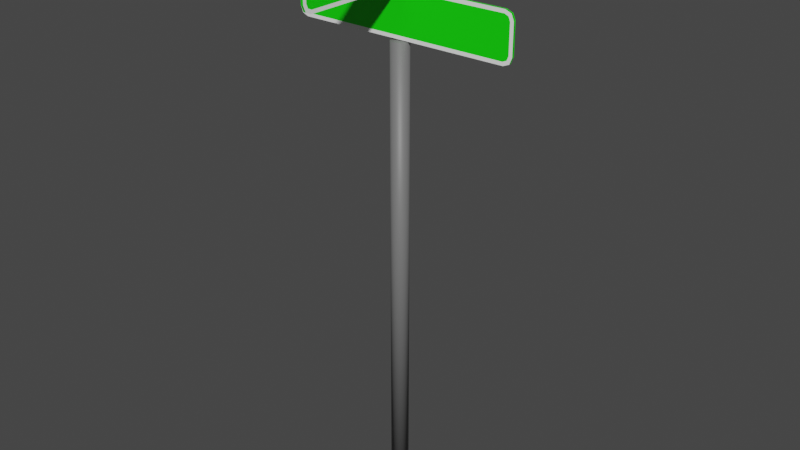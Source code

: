 # Source: StreetSign.blend  (saved by Blender 3.2.14; exported with 4.5.12 LTS)
import bpy
from mathutils import Matrix  # noqa: F401  (used for matrix-valued properties, if any)

bpy.ops.wm.read_factory_settings(use_empty=True)
scene = bpy.context.scene
scene.name = 'Scene'

# ---- collections
col_collection = bpy.data.collections.new('Collection'); scene.collection.children.link(col_collection)

# ---- materials (node trees are filled in below, after node groups)
mat_streetsignpole = bpy.data.materials.new('StreetSignPole')
mat_streetsignpole.use_transparent_shadow = False
mat_streetsign = bpy.data.materials.new('StreetSign')
mat_streetsign.use_transparent_shadow = False
mat_streetsignoutline = bpy.data.materials.new('StreetSignOutline')
mat_streetsignoutline.use_transparent_shadow = False

# ---- material node trees
mat_streetsignpole.use_nodes = True; mat_streetsignpole.node_tree.nodes.clear()
_N = mat_streetsignpole.node_tree.nodes; _L = mat_streetsignpole.node_tree.links
n0 = _N.new('ShaderNodeBsdfPrincipled'); n0.name = 'Principled BSDF'; n0.location = (10, 300)
n0.distribution = 'GGX'
n0.subsurface_method = 'RANDOM_WALK_SKIN'
n0.inputs[0].default_value = (0.1679, 0.1679, 0.1679, 1.0)
n0.inputs[3].default_value = 1.45
n0.inputs[27].default_value = (0.0, 0.0, 0.0, 1.0)
n0.inputs[28].default_value = 1.0
n1 = _N.new('ShaderNodeOutputMaterial'); n1.name = 'Material Output'; n1.location = (300, 300)
_L.new(n0.outputs[0], n1.inputs[0])
n1.is_active_output = True
mat_streetsign.use_nodes = True; mat_streetsign.node_tree.nodes.clear()
_N = mat_streetsign.node_tree.nodes; _L = mat_streetsign.node_tree.links
n0 = _N.new('ShaderNodeBsdfPrincipled'); n0.name = 'Principled BSDF'; n0.location = (10, 300)
n0.distribution = 'GGX'
n0.subsurface_method = 'RANDOM_WALK_SKIN'
n0.inputs[0].default_value = (0.004326, 0.8, 0.0, 1.0)
n0.inputs[3].default_value = 1.45
n0.inputs[27].default_value = (0.0, 0.0, 0.0, 1.0)
n0.inputs[28].default_value = 1.0
n1 = _N.new('ShaderNodeOutputMaterial'); n1.name = 'Material Output'; n1.location = (300, 300)
_L.new(n0.outputs[0], n1.inputs[0])
n1.is_active_output = True
mat_streetsignoutline.use_nodes = True; mat_streetsignoutline.node_tree.nodes.clear()
_N = mat_streetsignoutline.node_tree.nodes; _L = mat_streetsignoutline.node_tree.links
n0 = _N.new('ShaderNodeBsdfPrincipled'); n0.name = 'Principled BSDF'; n0.location = (10, 300)
n0.distribution = 'GGX'
n0.subsurface_method = 'RANDOM_WALK_SKIN'
n0.inputs[0].default_value = (1.0, 1.0, 1.0, 1.0)
n0.inputs[3].default_value = 1.45
n0.inputs[27].default_value = (0.0, 0.0, 0.0, 1.0)
n0.inputs[28].default_value = 1.0
n1 = _N.new('ShaderNodeOutputMaterial'); n1.name = 'Material Output'; n1.location = (300, 300)
_L.new(n0.outputs[0], n1.inputs[0])
n1.is_active_output = True

# ---- world
world_world = bpy.data.worlds.new('World'); scene.world = world_world
world_world.use_nodes = True; world_world.node_tree.nodes.clear()
_N = world_world.node_tree.nodes; _L = world_world.node_tree.links
n0 = _N.new('ShaderNodeOutputWorld'); n0.name = 'World Output'; n0.location = (300, 300)
n1 = _N.new('ShaderNodeBackground'); n1.name = 'Background'; n1.location = (10, 300)
n1.inputs[0].default_value = (0.05088, 0.05088, 0.05088, 1.0)
_L.new(n1.outputs[0], n0.inputs[0])
n0.is_active_output = True
world_world.color = (0.05088, 0.05088, 0.05088)
world_world.use_sun_shadow = False
world_world.sun_shadow_jitter_overblur = 0.0

# ---- meshes
me_cylinder = bpy.data.meshes.new('Cylinder')
me_cylinder.from_pydata([(0.0, 0.07588, 0.0), (0.0, 0.07588, 3.856), (0.0148, 0.07443, 0.0), (0.0148, 0.07443, 3.856), (0.02904, 0.07011, 0.0), (0.02904, 0.07011, 3.856), (0.04216, 0.0631, 0.0), (0.04216, 0.0631, 3.856), (0.05366, 0.05366, 0.0), (0.05366, 0.05366, 3.856), (0.0631, 0.04216, 0.0), (0.0631, 0.04216, 3.856), (0.07011, 0.02904, 0.0), (0.07011, 0.02904, 3.856), (0.07443, 0.0148, 0.0), (0.07443, 0.0148, 3.856), (0.07588, -3.317e-09, 0.0), (0.07588, -3.317e-09, 3.856), (0.07443, -0.0148, 0.0), (0.07443, -0.0148, 3.856), (0.07011, -0.02904, 0.0), (0.07011, -0.02904, 3.856), (0.0631, -0.04216, 0.0), (0.0631, -0.04216, 3.856), (0.05366, -0.05366, 0.0), (0.05366, -0.05366, 3.856), (0.04216, -0.0631, 0.0), (0.04216, -0.0631, 3.856), (0.02904, -0.07011, 0.0), (0.02904, -0.07011, 3.856), (0.0148, -0.07443, 0.0), (0.0148, -0.07443, 3.856), (-6.634e-09, -0.07588, 0.0), (-6.634e-09, -0.07588, 3.856), (-0.0148, -0.07443, 0.0), (-0.0148, -0.07443, 3.856), (-0.02904, -0.07011, 0.0), (-0.02904, -0.07011, 3.856), (-0.04216, -0.0631, 0.0), (-0.04216, -0.0631, 3.856), (-0.05366, -0.05366, 0.0), (-0.05366, -0.05366, 3.856), (-0.0631, -0.04216, 0.0), (-0.0631, -0.04216, 3.856), (-0.07011, -0.02904, 0.0), (-0.07011, -0.02904, 3.856), (-0.07443, -0.0148, 0.0), (-0.07443, -0.0148, 3.856), (-0.07588, 9.049e-10, 0.0), (-0.07588, 9.049e-10, 3.856), (-0.07443, 0.0148, 0.0), (-0.07443, 0.0148, 3.856), (-0.07011, 0.02904, 0.0), (-0.07011, 0.02904, 3.856), (-0.0631, 0.04216, 0.0), (-0.0631, 0.04216, 3.856), (-0.05366, 0.05366, 0.0), (-0.05366, 0.05366, 3.856), (-0.04216, 0.0631, 0.0), (-0.04216, 0.0631, 3.856), (-0.02904, 0.07011, 0.0), (-0.02904, 0.07011, 3.856), (-0.0148, 0.07443, 0.0), (-0.0148, 0.07443, 3.856)], [], [(0, 1, 3, 2), (2, 3, 5, 4), (4, 5, 7, 6), (6, 7, 9, 8), (8, 9, 11, 10), (10, 11, 13, 12), (12, 13, 15, 14), (14, 15, 17, 16), (16, 17, 19, 18), (18, 19, 21, 20), (20, 21, 23, 22), (22, 23, 25, 24), (24, 25, 27, 26), (26, 27, 29, 28), (28, 29, 31, 30), (30, 31, 33, 32), (32, 33, 35, 34), (34, 35, 37, 36), (36, 37, 39, 38), (38, 39, 41, 40), (40, 41, 43, 42), (42, 43, 45, 44), (44, 45, 47, 46), (46, 47, 49, 48), (48, 49, 51, 50), (50, 51, 53, 52), (52, 53, 55, 54), (54, 55, 57, 56), (56, 57, 59, 58), (58, 59, 61, 60), (3, 1, 63, 61, 59, 57, 55, 53, 51, 49, 47, 45, 43, 41, 39, 37, 35, 33, 31, 29, 27, 25, 23, 21, 19, 17, 15, 13, 11, 9, 7, 5), (60, 61, 63, 62), (62, 63, 1, 0), (0, 2, 4, 6, 8, 10, 12, 14, 16, 18, 20, 22, 24, 26, 28, 30, 32, 34, 36, 38, 40, 42, 44, 46, 48, 50, 52, 54, 56, 58, 60, 62)])
me_cylinder.polygons.foreach_set('use_smooth', [True] * 34)
_uv = me_cylinder.uv_layers.new(name='UVMap')
_uv.uv.foreach_set('vector', [1.0, 0.5, 1.0, 1.0, 0.9688, 1.0, 0.9688, 0.5, 0.9688, 0.5, 0.9688, 1.0, 0.9375, 1.0, 0.9375, 0.5, 0.9375, 0.5, 0.9375, 1.0, 0.9062, 1.0, 0.9062, 0.5, 0.9062, 0.5, 0.9062, 1.0, 0.875, 1.0, 0.875, 0.5, 0.875, 0.5, 0.875, 1.0, 0.8438, 1.0, 0.8438, 0.5, 0.8438, 0.5, 0.8438, 1.0, 0.8125, 1.0, 0.8125, 0.5, 0.8125, 0.5, 0.8125, 1.0, 0.7812, 1.0, 0.7812, 0.5, 0.7812, 0.5, 0.7812, 1.0, 0.75, 1.0, 0.75, 0.5, 0.75, 0.5, 0.75, 1.0, 0.7188, 1.0, 0.7188, 0.5, 0.7188, 0.5, 0.7188, 1.0, 0.6875, 1.0, 0.6875, 0.5, 0.6875, 0.5, 0.6875, 1.0, 0.6562, 1.0, 0.6562, 0.5, 0.6562, 0.5, 0.6562, 1.0, 0.625, 1.0, 0.625, 0.5, 0.625, 0.5, 0.625, 1.0, 0.5938, 1.0, 0.5938, 0.5, 0.5938, 0.5, 0.5938, 1.0, 0.5625, 1.0, 0.5625, 0.5, 0.5625, 0.5, 0.5625, 1.0, 0.5312, 1.0, 0.5312, 0.5, 0.5312, 0.5, 0.5312, 1.0, 0.5, 1.0, 0.5, 0.5, 0.5, 0.5, 0.5, 1.0, 0.4688, 1.0, 0.4688, 0.5, 0.4688, 0.5, 0.4688, 1.0, 0.4375, 1.0, 0.4375, 0.5, 0.4375, 0.5, 0.4375, 1.0, 0.4062, 1.0, 0.4062, 0.5, 0.4062, 0.5, 0.4062, 1.0, 0.375, 1.0, 0.375, 0.5, 0.375, 0.5, 0.375, 1.0, 0.3438, 1.0, 0.3438, 0.5, 0.3438, 0.5, 0.3438, 1.0, 0.3125, 1.0, 0.3125, 0.5, 0.3125, 0.5, 0.3125, 1.0, 0.2812, 1.0, 0.2812, 0.5, 0.2812, 0.5, 0.2812, 1.0, 0.25, 1.0, 0.25, 0.5, 0.25, 0.5, 0.25, 1.0, 0.2188, 1.0, 0.2188, 0.5, 0.2188, 0.5, 0.2188, 1.0, 0.1875, 1.0, 0.1875, 0.5, 0.1875, 0.5, 0.1875, 1.0, 0.1562, 1.0, 0.1562, 0.5, 0.1562, 0.5, 0.1562, 1.0, 0.125, 1.0, 0.125, 0.5, 0.125, 0.5, 0.125, 1.0, 0.09375, 1.0, 0.09375, 0.5, 0.09375, 0.5, 0.09375, 1.0, 0.0625, 1.0, 0.0625, 0.5, 0.2968, 0.4854, 0.25, 0.49, 0.2032, 0.4854, 0.1582, 0.4717, 0.1167, 0.4496, 0.08029, 0.4197, 0.05045, 0.3833, 0.02827, 0.3418, 0.01461, 0.2968, 0.01, 0.25, 0.01461, 0.2032, 0.02827, 0.1582, 0.05045, 0.1167, 0.08029, 0.08029, 0.1167, 0.05045, 0.1582, 0.02827, 0.2032, 0.01461, 0.25, 0.01, 0.2968, 0.01461, 0.3418, 0.02827, 0.3833, 0.05045, 0.4197, 0.08029, 0.4496, 0.1167, 0.4717, 0.1582, 0.4854, 0.2032, 0.49, 0.25, 0.4854, 0.2968, 0.4717, 0.3418, 0.4496, 0.3833, 0.4197, 0.4197, 0.3833, 0.4496, 0.3418, 0.4717, 0.0625, 0.5, 0.0625, 1.0, 0.03125, 1.0, 0.03125, 0.5, 0.03125, 0.5, 0.03125, 1.0, 0.0, 1.0, 0.0, 0.5, 0.75, 0.49, 0.7968, 0.4854, 0.8418, 0.4717, 0.8833, 0.4496, 0.9197, 0.4197, 0.9496, 0.3833, 0.9717, 0.3418, 0.9854, 0.2968, 0.99, 0.25, 0.9854, 0.2032, 0.9717, 0.1582, 0.9496, 0.1167, 0.9197, 0.08029, 0.8833, 0.05045, 0.8418, 0.02827, 0.7968, 0.01461, 0.75, 0.01, 0.7032, 0.01461, 0.6582, 0.02827, 0.6167, 0.05045, 0.5803, 0.08029, 0.5504, 0.1167, 0.5283, 0.1582, 0.5146, 0.2032, 0.51, 0.25, 0.5146, 0.2968, 0.5283, 0.3418, 0.5504, 0.3833, 0.5803, 0.4197, 0.6167, 0.4496, 0.6582, 0.4717, 0.7032, 0.4854])
me_cylinder.materials.append(mat_streetsignpole)
me_cylinder.update()
me_cube_003 = bpy.data.meshes.new('Cube.003')
me_cube_003.from_pydata([(-0.01, -0.9211, -0.1704), (-0.01, -0.9704, -0.1211), (-0.01, -0.9559, -0.1559), (-0.01, -0.9704, 0.1211), (-0.01, -0.9211, 0.1704), (-0.01, -0.9559, 0.1559), (-0.01, 0.9704, -0.1211), (-0.01, 0.9211, -0.1704), (-0.01, 0.9559, -0.1559), (-0.01, 0.9211, 0.1704), (-0.01, 0.9704, 0.1211), (-0.01, 0.9559, 0.1559), (0.01, -0.9699, -0.121), (0.01, -0.921, -0.1699), (0.01, -0.9556, -0.1556), (0.01, -0.921, 0.1699), (0.01, -0.9699, 0.121), (0.01, -0.9556, 0.1556), (0.01, 0.921, -0.1699), (0.01, 0.9699, -0.121), (0.01, 0.9556, -0.1556), (0.01, 0.9699, 0.121), (0.01, 0.921, 0.1699), (0.01, 0.9556, 0.1556), (-0.01, 0.927, -0.2), (-0.01, 0.9786, -0.1786), (-0.01, 1.0, -0.127), (-0.01, 0.9786, 0.1786), (-0.01, 0.927, 0.2), (-0.01, 1.0, 0.127), (-0.01, -0.9786, -0.1786), (-0.01, -0.927, -0.2), (-0.01, -1.0, -0.127), (-0.01, -0.927, 0.2), (-0.01, -0.9786, 0.1786), (-0.01, -1.0, 0.127), (0.01, 0.9786, -0.1786), (0.01, 0.927, -0.2), (0.01, 1.0, -0.127), (0.01, 0.927, 0.2), (0.01, 0.9786, 0.1786), (0.01, 1.0, 0.127), (0.01, -0.927, -0.2), (0.01, -0.9786, -0.1786), (0.01, -1.0, -0.127), (0.01, -0.9786, 0.1786), (0.01, -0.927, 0.2), (0.01, -1.0, 0.127)], [], [(44, 47, 35, 32), (18, 20, 19, 21, 23, 22, 15, 17, 16, 12, 14, 13), (39, 28, 33, 46), (0, 2, 1, 3, 5, 4, 9, 11, 10, 6, 8, 7), (26, 29, 41, 38), (37, 24, 25, 36), (36, 25, 26, 38), (28, 39, 40, 27), (27, 40, 41, 29), (31, 42, 43, 30), (30, 43, 44, 32), (46, 33, 34, 45), (45, 34, 35, 47), (24, 37, 42, 31), (7, 8, 25, 24), (8, 6, 26, 25), (11, 9, 28, 27), (10, 11, 27, 29), (2, 0, 31, 30), (1, 2, 30, 32), (4, 5, 34, 33), (5, 3, 35, 34), (0, 7, 24, 31), (3, 1, 32, 35), (9, 4, 33, 28), (6, 10, 29, 26), (20, 18, 37, 36), (19, 20, 36, 38), (22, 23, 40, 39), (23, 21, 41, 40), (13, 14, 43, 42), (14, 12, 44, 43), (17, 15, 46, 45), (16, 17, 45, 47), (18, 13, 42, 37), (12, 16, 47, 44), (15, 22, 39, 46), (21, 19, 38, 41)])
me_cube_003.polygons.foreach_set('material_index', [0, 0, 0, 0, 0, 0, 0, 0, 0, 0, 0, 0, 0, 0, 1, 1, 1, 1, 1, 1, 1, 1, 1, 1, 1, 1, 1, 1, 1, 1, 1, 1, 1, 1, 1, 1, 1, 1])
_uv = me_cube_003.uv_layers.new(name='UVMap')
_uv.uv.foreach_set('vector', [0.4206, 0.75, 0.5794, 0.75, 0.5794, 1.0, 0.4206, 1.0, 0.3938, 0.5099, 0.4028, 0.5056, 0.4244, 0.5038, 0.5756, 0.5038, 0.5972, 0.5056, 0.6062, 0.5099, 0.6062, 0.7401, 0.5972, 0.7444, 0.5756, 0.7462, 0.4244, 0.7462, 0.4028, 0.7444, 0.3938, 0.7401, 0.625, 0.5091, 0.875, 0.5091, 0.875, 0.7409, 0.625, 0.7409, 0.3935, 0.009859, 0.4025, 0.005508, 0.4243, 0.003706, 0.5757, 0.003706, 0.5975, 0.005508, 0.6065, 0.009859, 0.6065, 0.2401, 0.5975, 0.2445, 0.5757, 0.2463, 0.4243, 0.2463, 0.4025, 0.2445, 0.3935, 0.2401, 0.4206, 0.25, 0.5794, 0.25, 0.5794, 0.5, 0.4206, 0.5, 0.375, 0.5091, 0.125, 0.5091, 0.125, 0.5, 0.375, 0.5, 0.375, 0.5, 0.375, 0.25, 0.4206, 0.25, 0.4206, 0.5, 0.875, 0.5091, 0.625, 0.5091, 0.625, 0.5, 0.875, 0.5, 0.625, 0.25, 0.625, 0.5, 0.5794, 0.5, 0.5794, 0.25, 0.125, 0.7409, 0.375, 0.7409, 0.375, 0.75, 0.125, 0.75, 0.375, 1.0, 0.375, 0.75, 0.4206, 0.75, 0.4206, 1.0, 0.625, 0.7409, 0.875, 0.7409, 0.875, 0.75, 0.625, 0.75, 0.625, 0.75, 0.625, 1.0, 0.5794, 1.0, 0.5794, 0.75, 0.125, 0.5091, 0.375, 0.5091, 0.375, 0.7409, 0.125, 0.7409, 0.3935, 0.2401, 0.4025, 0.2445, 0.3884, 0.2473, 0.375, 0.2409, 0.4025, 0.2445, 0.4243, 0.2463, 0.4206, 0.25, 0.3884, 0.2473, 0.5975, 0.2445, 0.6065, 0.2401, 0.625, 0.2409, 0.6116, 0.2473, 0.5757, 0.2463, 0.5975, 0.2445, 0.6116, 0.2473, 0.5794, 0.25, 0.4025, 0.005508, 0.3935, 0.009859, 0.375, 0.009122, 0.3884, 0.002672, 0.4243, 0.003706, 0.4025, 0.005508, 0.3884, 0.002672, 0.4206, 0.0, 0.6065, 0.009859, 0.5975, 0.005508, 0.6116, 0.002672, 0.625, 0.009122, 0.5975, 0.005508, 0.5757, 0.003706, 0.5794, 0.0, 0.6116, 0.002672, 0.3935, 0.009859, 0.3935, 0.2401, 0.375, 0.2409, 0.375, 0.009122, 0.5757, 0.003706, 0.4243, 0.003706, 0.4206, 0.0, 0.5794, 0.0, 0.6065, 0.2401, 0.6065, 0.009859, 0.625, 0.009122, 0.625, 0.2409, 0.4243, 0.2463, 0.5757, 0.2463, 0.5794, 0.25, 0.4206, 0.25, 0.4028, 0.5056, 0.3938, 0.5099, 0.375, 0.5091, 0.3884, 0.5027, 0.4244, 0.5038, 0.4028, 0.5056, 0.3884, 0.5027, 0.4206, 0.5, 0.6062, 0.5099, 0.5972, 0.5056, 0.6116, 0.5027, 0.625, 0.5091, 0.5972, 0.5056, 0.5756, 0.5038, 0.5794, 0.5, 0.6116, 0.5027, 0.3938, 0.7401, 0.4028, 0.7444, 0.3884, 0.7473, 0.375, 0.7409, 0.4028, 0.7444, 0.4244, 0.7462, 0.4206, 0.75, 0.3884, 0.7473, 0.5972, 0.7444, 0.6062, 0.7401, 0.625, 0.7409, 0.6116, 0.7473, 0.5756, 0.7462, 0.5972, 0.7444, 0.6116, 0.7473, 0.5794, 0.75, 0.3938, 0.5099, 0.3938, 0.7401, 0.375, 0.7409, 0.375, 0.5091, 0.4244, 0.7462, 0.5756, 0.7462, 0.5794, 0.75, 0.4206, 0.75, 0.6062, 0.7401, 0.6062, 0.5099, 0.625, 0.5091, 0.625, 0.7409, 0.5756, 0.5038, 0.4244, 0.5038, 0.4206, 0.5, 0.5794, 0.5])
me_cube_003.materials.append(mat_streetsign)
me_cube_003.materials.append(mat_streetsignoutline)
me_cube_003.update()
me_cube_004 = bpy.data.meshes.new('Cube.004')
me_cube_004.from_pydata([(-0.01, -0.9211, -0.1704), (-0.01, -0.9704, -0.1211), (-0.01, -0.9559, -0.1559), (-0.01, -0.9704, 0.1211), (-0.01, -0.9211, 0.1704), (-0.01, -0.9559, 0.1559), (-0.01, 0.9704, -0.1211), (-0.01, 0.9211, -0.1704), (-0.01, 0.9559, -0.1559), (-0.01, 0.9211, 0.1704), (-0.01, 0.9704, 0.1211), (-0.01, 0.9559, 0.1559), (0.01, -0.9699, -0.121), (0.01, -0.921, -0.1699), (0.01, -0.9556, -0.1556), (0.01, -0.921, 0.1699), (0.01, -0.9699, 0.121), (0.01, -0.9556, 0.1556), (0.01, 0.921, -0.1699), (0.01, 0.9699, -0.121), (0.01, 0.9556, -0.1556), (0.01, 0.9699, 0.121), (0.01, 0.921, 0.1699), (0.01, 0.9556, 0.1556), (-0.01, 0.927, -0.2), (-0.01, 0.9786, -0.1786), (-0.01, 1.0, -0.127), (-0.01, 0.9786, 0.1786), (-0.01, 0.927, 0.2), (-0.01, 1.0, 0.127), (-0.01, -0.9786, -0.1786), (-0.01, -0.927, -0.2), (-0.01, -1.0, -0.127), (-0.01, -0.927, 0.2), (-0.01, -0.9786, 0.1786), (-0.01, -1.0, 0.127), (0.01, 0.9786, -0.1786), (0.01, 0.927, -0.2), (0.01, 1.0, -0.127), (0.01, 0.927, 0.2), (0.01, 0.9786, 0.1786), (0.01, 1.0, 0.127), (0.01, -0.927, -0.2), (0.01, -0.9786, -0.1786), (0.01, -1.0, -0.127), (0.01, -0.9786, 0.1786), (0.01, -0.927, 0.2), (0.01, -1.0, 0.127)], [], [(44, 47, 35, 32), (18, 20, 19, 21, 23, 22, 15, 17, 16, 12, 14, 13), (39, 28, 33, 46), (0, 2, 1, 3, 5, 4, 9, 11, 10, 6, 8, 7), (26, 29, 41, 38), (37, 24, 25, 36), (36, 25, 26, 38), (28, 39, 40, 27), (27, 40, 41, 29), (31, 42, 43, 30), (30, 43, 44, 32), (46, 33, 34, 45), (45, 34, 35, 47), (24, 37, 42, 31), (7, 8, 25, 24), (8, 6, 26, 25), (11, 9, 28, 27), (10, 11, 27, 29), (2, 0, 31, 30), (1, 2, 30, 32), (4, 5, 34, 33), (5, 3, 35, 34), (0, 7, 24, 31), (3, 1, 32, 35), (9, 4, 33, 28), (6, 10, 29, 26), (20, 18, 37, 36), (19, 20, 36, 38), (22, 23, 40, 39), (23, 21, 41, 40), (13, 14, 43, 42), (14, 12, 44, 43), (17, 15, 46, 45), (16, 17, 45, 47), (18, 13, 42, 37), (12, 16, 47, 44), (15, 22, 39, 46), (21, 19, 38, 41)])
me_cube_004.polygons.foreach_set('material_index', [0, 0, 0, 0, 0, 0, 0, 0, 0, 0, 0, 0, 0, 0, 1, 1, 1, 1, 1, 1, 1, 1, 1, 1, 1, 1, 1, 1, 1, 1, 1, 1, 1, 1, 1, 1, 1, 1])
_uv = me_cube_004.uv_layers.new(name='UVMap')
_uv.uv.foreach_set('vector', [0.4206, 0.75, 0.5794, 0.75, 0.5794, 1.0, 0.4206, 1.0, 0.3938, 0.5099, 0.4028, 0.5056, 0.4244, 0.5038, 0.5756, 0.5038, 0.5972, 0.5056, 0.6062, 0.5099, 0.6062, 0.7401, 0.5972, 0.7444, 0.5756, 0.7462, 0.4244, 0.7462, 0.4028, 0.7444, 0.3938, 0.7401, 0.625, 0.5091, 0.875, 0.5091, 0.875, 0.7409, 0.625, 0.7409, 0.3935, 0.009859, 0.4025, 0.005508, 0.4243, 0.003706, 0.5757, 0.003706, 0.5975, 0.005508, 0.6065, 0.009859, 0.6065, 0.2401, 0.5975, 0.2445, 0.5757, 0.2463, 0.4243, 0.2463, 0.4025, 0.2445, 0.3935, 0.2401, 0.4206, 0.25, 0.5794, 0.25, 0.5794, 0.5, 0.4206, 0.5, 0.375, 0.5091, 0.125, 0.5091, 0.125, 0.5, 0.375, 0.5, 0.375, 0.5, 0.375, 0.25, 0.4206, 0.25, 0.4206, 0.5, 0.875, 0.5091, 0.625, 0.5091, 0.625, 0.5, 0.875, 0.5, 0.625, 0.25, 0.625, 0.5, 0.5794, 0.5, 0.5794, 0.25, 0.125, 0.7409, 0.375, 0.7409, 0.375, 0.75, 0.125, 0.75, 0.375, 1.0, 0.375, 0.75, 0.4206, 0.75, 0.4206, 1.0, 0.625, 0.7409, 0.875, 0.7409, 0.875, 0.75, 0.625, 0.75, 0.625, 0.75, 0.625, 1.0, 0.5794, 1.0, 0.5794, 0.75, 0.125, 0.5091, 0.375, 0.5091, 0.375, 0.7409, 0.125, 0.7409, 0.3935, 0.2401, 0.4025, 0.2445, 0.3884, 0.2473, 0.375, 0.2409, 0.4025, 0.2445, 0.4243, 0.2463, 0.4206, 0.25, 0.3884, 0.2473, 0.5975, 0.2445, 0.6065, 0.2401, 0.625, 0.2409, 0.6116, 0.2473, 0.5757, 0.2463, 0.5975, 0.2445, 0.6116, 0.2473, 0.5794, 0.25, 0.4025, 0.005508, 0.3935, 0.009859, 0.375, 0.009122, 0.3884, 0.002672, 0.4243, 0.003706, 0.4025, 0.005508, 0.3884, 0.002672, 0.4206, 0.0, 0.6065, 0.009859, 0.5975, 0.005508, 0.6116, 0.002672, 0.625, 0.009122, 0.5975, 0.005508, 0.5757, 0.003706, 0.5794, 0.0, 0.6116, 0.002672, 0.3935, 0.009859, 0.3935, 0.2401, 0.375, 0.2409, 0.375, 0.009122, 0.5757, 0.003706, 0.4243, 0.003706, 0.4206, 0.0, 0.5794, 0.0, 0.6065, 0.2401, 0.6065, 0.009859, 0.625, 0.009122, 0.625, 0.2409, 0.4243, 0.2463, 0.5757, 0.2463, 0.5794, 0.25, 0.4206, 0.25, 0.4028, 0.5056, 0.3938, 0.5099, 0.375, 0.5091, 0.3884, 0.5027, 0.4244, 0.5038, 0.4028, 0.5056, 0.3884, 0.5027, 0.4206, 0.5, 0.6062, 0.5099, 0.5972, 0.5056, 0.6116, 0.5027, 0.625, 0.5091, 0.5972, 0.5056, 0.5756, 0.5038, 0.5794, 0.5, 0.6116, 0.5027, 0.3938, 0.7401, 0.4028, 0.7444, 0.3884, 0.7473, 0.375, 0.7409, 0.4028, 0.7444, 0.4244, 0.7462, 0.4206, 0.75, 0.3884, 0.7473, 0.5972, 0.7444, 0.6062, 0.7401, 0.625, 0.7409, 0.6116, 0.7473, 0.5756, 0.7462, 0.5972, 0.7444, 0.6116, 0.7473, 0.5794, 0.75, 0.3938, 0.5099, 0.3938, 0.7401, 0.375, 0.7409, 0.375, 0.5091, 0.4244, 0.7462, 0.5756, 0.7462, 0.5794, 0.75, 0.4206, 0.75, 0.6062, 0.7401, 0.6062, 0.5099, 0.625, 0.5091, 0.625, 0.7409, 0.5756, 0.5038, 0.4244, 0.5038, 0.4206, 0.5, 0.5794, 0.5])
me_cube_004.materials.append(mat_streetsign)
me_cube_004.materials.append(mat_streetsignoutline)
me_cube_004.update()

# ---- objects
ob_streetsignpole = bpy.data.objects.new('StreetSignPole', me_cylinder)
ob_streetsign = bpy.data.objects.new('StreetSign', me_cube_003)
ob_streetsign_001 = bpy.data.objects.new('StreetSign.001', me_cube_004)

# ---- transforms, parenting, visibility, modifiers, constraints
ob_streetsignpole.location = (0.0, 0.0, 0.0)
ob_streetsign.location = (0.0, 0.0, 4.463)
ob_streetsign.rotation_euler = (0.0, -0.0, 3.142)
ob_streetsign_001.location = (0.0, 0.0, 4.064)
ob_streetsign_001.rotation_euler = (0.0, -0.0, 4.712)

# ---- collection membership
col_collection.objects.link(ob_streetsignpole)
col_collection.objects.link(ob_streetsign)
col_collection.objects.link(ob_streetsign_001)

# ---- scene / render settings (as saved in the file)
scene.frame_start = 1; scene.frame_end = 250; scene.frame_set(1)
scene.render.engine = 'BLENDER_EEVEE_NEXT'
scene.cycles.sampling_pattern = 'TABULATED_SOBOL'
scene.cycles.use_light_tree = False
scene.view_settings.view_transform = 'Filmic'
bpy.context.view_layer.update()

# ---- added for rendering (the .blend has no active camera and no usable light): camera, sun
cam_auto = bpy.data.cameras.new('AutoCamera')
cam_auto.lens = 50.0
cam_auto.sensor_width = 36.0
cam_auto.clip_end = 1000.0
ob_auto_camera = bpy.data.objects.new('AutoCamera', cam_auto)
scene.collection.objects.link(ob_auto_camera)
ob_auto_camera.location = (5.04621, -6.05545, 6.36863)
ob_auto_camera.rotation_euler = (1.09748, -7.21219e-08, 0.694738)
scene.camera = ob_auto_camera
light_auto_sun = bpy.data.lights.new('AutoSun', 'SUN')
light_auto_sun.energy = 3.0
light_auto_sun.angle = 0.0523599
ob_auto_sun = bpy.data.objects.new('AutoSun', light_auto_sun)
scene.collection.objects.link(ob_auto_sun)
ob_auto_sun.rotation_euler = (0.872665, 0.174533, 0.523599)
bpy.context.view_layer.update()
